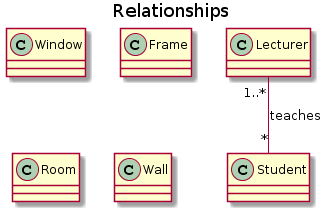

The diagram above was rendered by PlantUML. Its source (embedded in the PNG):
@startuml
title Relationships

class Lecturer
class Student
Lecturer "1..*"  -down- "*"  Student: teaches

class Window
class Frame

class Room
class Wall
@enduml